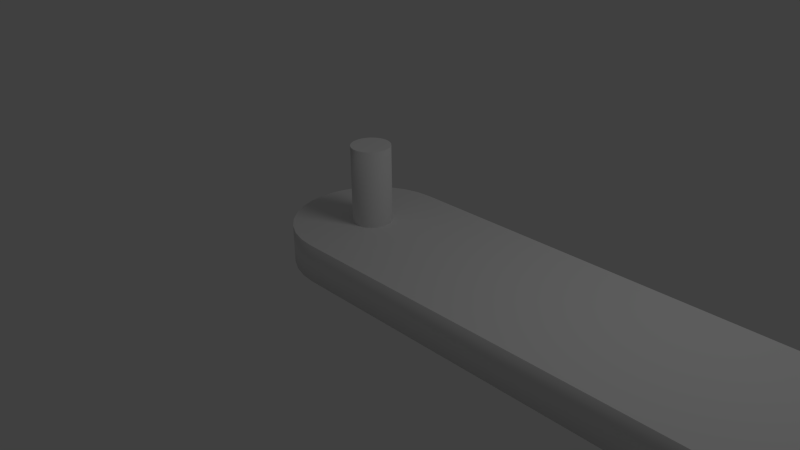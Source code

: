 # Source: stem.blend  (saved by Blender 2.62.0; exported with 4.5.12 LTS)
import bpy
from mathutils import Matrix  # noqa: F401  (used for matrix-valued properties, if any)

bpy.ops.wm.read_factory_settings(use_empty=True)
scene = bpy.context.scene
scene.name = 'Scene'

# ---- collections
col_collection_1 = bpy.data.collections.new('Collection 1'); scene.collection.children.link(col_collection_1)
col_collection_2 = bpy.data.collections.new('Collection 2'); scene.collection.children.link(col_collection_2)
col_collection_2.hide_render = True
col_collection_2.hide_viewport = True

# ---- world
world_world = bpy.data.worlds.new('World'); scene.world = world_world
world_world.color = (0.05088, 0.05088, 0.05088)
world_world.use_sun_shadow = False
world_world.sun_shadow_jitter_overblur = 0.0
world_world.cycles.sampling_method = 'MANUAL'
world_world.cycles.sample_map_resolution = 256

# ---- cameras
cam_camera = bpy.data.cameras.new('Camera')
cam_camera.clip_end = 100.0
cam_camera.lens = 35.0
cam_camera.sensor_width = 32.0
cam_camera.sensor_height = 18.0
cam_camera.ortho_scale = 7.314
cam_camera.dof.focus_distance = 0.0
cam_camera.dof.aperture_fstop = 128.0

# ---- lights
light_lamp = bpy.data.lights.new('Lamp', 'POINT')
light_lamp.transmission_factor = 0.0
light_lamp.cutoff_distance = 30.0
light_lamp.energy = 100.0
light_lamp.shadow_buffer_clip_start = 1.001
light_lamp.shadow_soft_size = 1.0
light_lamp.shadow_maximum_resolution = 0.006
light_lamp.use_absolute_resolution = True
light_lamp.cycles.use_multiple_importance_sampling = False

# ---- meshes
me_circle = bpy.data.meshes.new('Circle')
me_circle.from_pydata([(-5.0, 1.0, -0.25), (5.0, 1.0, -0.25), (-5.0, -1.0, -0.25), (5.0, -1.0, -0.25), (-5.195, -0.9808, -0.25), (5.195, -0.9808, -0.25), (-5.383, -0.9239, -0.25), (5.383, -0.9239, -0.25), (-5.556, -0.8315, -0.25), (5.556, -0.8315, -0.25), (-5.707, -0.7071, -0.25), (5.707, -0.7071, -0.25), (-5.831, -0.5556, -0.25), (5.831, -0.5556, -0.25), (-5.924, -0.3827, -0.25), (5.924, -0.3827, -0.25), (-5.981, -0.1951, -0.25), (5.981, -0.1951, -0.25), (-6.0, 9.656e-07, -0.25), (6.0, 9.656e-07, -0.25), (-5.981, 0.1951, -0.25), (5.981, 0.1951, -0.25), (-5.924, 0.3827, -0.25), (5.924, 0.3827, -0.25), (-5.831, 0.5556, -0.25), (5.831, 0.5556, -0.25), (-5.707, 0.7071, -0.25), (5.707, 0.7071, -0.25), (-5.556, 0.8315, -0.25), (5.556, 0.8315, -0.25), (-5.383, 0.9239, -0.25), (5.383, 0.9239, -0.25), (-5.195, 0.9808, -0.25), (5.195, 0.9808, -0.25), (-5.0, 0.0, -0.25), (5.0, 0.0, -0.25), (0.0, -1.0, -0.25), (0.0, 0.0, -0.25), (0.0, 1.0, -0.25), (0.0, 1.0, 0.25), (0.0, 0.0, 0.25), (0.0, -1.0, 0.25), (-5.0, 0.0, 0.25), (5.0, 0.0, 0.25), (-5.195, 0.9808, 0.25), (5.195, 0.9808, 0.25), (-5.383, 0.9239, 0.25), (5.383, 0.9239, 0.25), (-5.556, 0.8315, 0.25), (5.556, 0.8315, 0.25), (-5.707, 0.7071, 0.25), (5.707, 0.7071, 0.25), (-5.831, 0.5556, 0.25), (5.831, 0.5556, 0.25), (-5.924, 0.3827, 0.25), (5.924, 0.3827, 0.25), (-5.981, 0.1951, 0.25), (5.981, 0.1951, 0.25), (-6.0, 9.656e-07, 0.25), (6.0, 9.656e-07, 0.25), (-5.981, -0.1951, 0.25), (5.981, -0.1951, 0.25), (-5.924, -0.3827, 0.25), (5.924, -0.3827, 0.25), (-5.831, -0.5556, 0.25), (5.831, -0.5556, 0.25), (-5.707, -0.7071, 0.25), (5.707, -0.7071, 0.25), (-5.556, -0.8315, 0.25), (5.556, -0.8315, 0.25), (-5.383, -0.9239, 0.25), (5.383, -0.9239, 0.25), (-5.195, -0.9808, 0.25), (5.195, -0.9808, 0.25), (-5.0, -1.0, 0.25), (5.0, -1.0, 0.25), (-5.0, 1.0, 0.25), (5.0, 1.0, 0.25), (-5.0, 0.25, 0.25), (-4.951, 0.2452, 0.25), (-4.904, 0.231, 0.25), (-4.861, 0.2079, 0.25), (-4.823, 0.1768, 0.25), (-4.792, 0.1389, 0.25), (-4.769, 0.09567, 0.25), (-4.755, 0.04877, 0.25), (-4.75, 1.887e-08, 0.25), (-4.755, -0.04877, 0.25), (-4.769, -0.09567, 0.25), (-4.792, -0.1389, 0.25), (-4.823, -0.1768, 0.25), (-4.861, -0.2079, 0.25), (-4.904, -0.231, 0.25), (-4.951, -0.2452, 0.25), (-5.0, -0.25, 0.25), (-5.049, -0.2452, 0.25), (-5.096, -0.231, 0.25), (-5.139, -0.2079, 0.25), (-5.177, -0.1768, 0.25), (-5.208, -0.1389, 0.25), (-5.231, -0.09567, 0.25), (-5.245, -0.04877, 0.25), (-5.25, 2.414e-07, 0.25), (-5.245, 0.04877, 0.25), (-5.231, 0.09567, 0.25), (-5.208, 0.1389, 0.25), (-5.177, 0.1768, 0.25), (-5.139, 0.2079, 0.25), (-5.096, 0.231, 0.25), (-5.049, 0.2452, 0.25), (-5.0, 0.0, 1.25), (-5.049, 0.2452, 1.25), (-5.096, 0.231, 1.25), (-5.139, 0.2079, 1.25), (-5.177, 0.1768, 1.25), (-5.208, 0.1389, 1.25), (-5.231, 0.09567, 1.25), (-5.245, 0.04877, 1.25), (-5.25, 2.414e-07, 1.25), (-5.245, -0.04877, 1.25), (-5.231, -0.09567, 1.25), (-5.208, -0.1389, 1.25), (-5.177, -0.1768, 1.25), (-5.139, -0.2079, 1.25), (-5.096, -0.231, 1.25), (-5.049, -0.2452, 1.25), (-5.0, -0.25, 1.25), (-4.951, -0.2452, 1.25), (-4.904, -0.231, 1.25), (-4.861, -0.2079, 1.25), (-4.823, -0.1768, 1.25), (-4.792, -0.1389, 1.25), (-4.769, -0.09567, 1.25), (-4.755, -0.04877, 1.25), (-4.75, 1.887e-08, 1.25), (-4.755, 0.04877, 1.25), (-4.769, 0.09567, 1.25), (-4.792, 0.1389, 1.25), (-4.823, 0.1768, 1.25), (-4.861, 0.2079, 1.25), (-4.904, 0.231, 1.25), (-4.951, 0.2452, 1.25), (-5.0, 0.25, 1.25)], [], [(34, 2, 4), (5, 3, 35), (34, 4, 6), (7, 5, 35), (34, 6, 8), (9, 7, 35), (34, 8, 10), (11, 9, 35), (34, 10, 12), (13, 11, 35), (34, 12, 14), (15, 13, 35), (34, 14, 16), (17, 15, 35), (34, 16, 18), (19, 17, 35), (34, 18, 20), (21, 19, 35), (34, 20, 22), (23, 21, 35), (34, 22, 24), (25, 23, 35), (34, 24, 26), (27, 25, 35), (34, 26, 28), (29, 27, 35), (34, 28, 30), (31, 29, 35), (34, 30, 32), (33, 31, 35), (32, 0, 34), (35, 1, 33), (2, 34, 37, 36), (37, 35, 3, 36), (34, 0, 38, 37), (38, 1, 35, 37), (37, 38, 39, 40), (38, 0, 76, 39), (77, 1, 38, 39), (2, 36, 41, 74), (41, 36, 3, 75), (36, 37, 40, 41), (0, 32, 44, 76), (45, 33, 1, 77), (32, 30, 46, 44), (47, 31, 33, 45), (30, 28, 48, 46), (49, 29, 31, 47), (28, 26, 50, 48), (51, 27, 29, 49), (26, 24, 52, 50), (53, 25, 27, 51), (24, 22, 54, 52), (55, 23, 25, 53), (22, 20, 56, 54), (57, 21, 23, 55), (20, 18, 58, 56), (59, 19, 21, 57), (18, 16, 60, 58), (61, 17, 19, 59), (16, 14, 62, 60), (63, 15, 17, 61), (14, 12, 64, 62), (65, 13, 15, 63), (12, 10, 66, 64), (67, 11, 13, 65), (10, 8, 68, 66), (69, 9, 11, 67), (8, 6, 70, 68), (71, 7, 9, 69), (6, 4, 72, 70), (73, 5, 7, 71), (4, 2, 74, 72), (75, 3, 5, 73), (72, 74, 42), (43, 75, 73), (70, 72, 42), (43, 73, 71), (68, 70, 42), (43, 71, 69), (66, 68, 42), (43, 69, 67), (64, 66, 42), (43, 67, 65), (62, 64, 42), (43, 65, 63), (60, 62, 42), (43, 63, 61), (58, 60, 42), (43, 61, 59), (56, 58, 42), (43, 59, 57), (54, 56, 42), (43, 57, 55), (52, 54, 42), (43, 55, 53), (50, 52, 42), (43, 53, 51), (48, 50, 42), (43, 51, 49), (46, 48, 42), (43, 49, 47), (44, 46, 42), (43, 47, 45), (42, 76, 44), (45, 77, 43), (40, 42, 74, 41), (75, 43, 40, 41), (39, 76, 42, 40), (43, 77, 39, 40), (109, 78, 142, 111), (108, 109, 111, 112), (107, 108, 112, 113), (106, 107, 113, 114), (105, 106, 114, 115), (104, 105, 115, 116), (103, 104, 116, 117), (102, 103, 117, 118), (101, 102, 118, 119), (100, 101, 119, 120), (99, 100, 120, 121), (98, 99, 121, 122), (97, 98, 122, 123), (96, 97, 123, 124), (95, 96, 124, 125), (94, 95, 125, 126), (93, 94, 126, 127), (92, 93, 127, 128), (91, 92, 128, 129), (90, 91, 129, 130), (89, 90, 130, 131), (88, 89, 131, 132), (87, 88, 132, 133), (86, 87, 133, 134), (85, 86, 134, 135), (84, 85, 135, 136), (83, 84, 136, 137), (82, 83, 137, 138), (81, 82, 138, 139), (80, 81, 139, 140), (79, 80, 140, 141), (78, 79, 141, 142), (142, 141, 110), (141, 140, 110), (140, 139, 110), (139, 138, 110), (138, 137, 110), (137, 136, 110), (136, 135, 110), (135, 134, 110), (134, 133, 110), (133, 132, 110), (132, 131, 110), (131, 130, 110), (130, 129, 110), (129, 128, 110), (128, 127, 110), (127, 126, 110), (126, 125, 110), (125, 124, 110), (124, 123, 110), (123, 122, 110), (122, 121, 110), (121, 120, 110), (120, 119, 110), (119, 118, 110), (118, 117, 110), (117, 116, 110), (116, 115, 110), (115, 114, 110), (114, 113, 110), (113, 112, 110), (112, 111, 110), (111, 142, 110)])
me_circle.polygons.foreach_set('use_smooth', [0, 0, 0, 0, 0, 0, 0, 0, 0, 0, 0, 0, 0, 0, 0, 0, 0, 0, 0, 0, 0, 0, 0, 0, 0, 0, 0, 0, 0, 0, 0, 0, 0, 0, 0, 0, 0, 1, 1, 1, 1, 0, 1, 1, 1, 1, 1, 1, 1, 1, 1, 1, 1, 1, 1, 1, 1, 1, 1, 1, 1, 1, 1, 1, 1, 1, 1, 1, 1, 1, 1, 1, 1, 1, 0, 0, 0, 0, 0, 0, 0, 0, 0, 0, 0, 0, 0, 0, 0, 0, 0, 0, 0, 0, 0, 0, 0, 0, 0, 0, 0, 0, 0, 0, 0, 0, 0, 0, 0, 0, 1, 1, 1, 1, 1, 1, 1, 1, 1, 1, 1, 1, 1, 1, 1, 1, 1, 1, 1, 1, 1, 1, 1, 1, 1, 1, 1, 1, 1, 1, 1, 1, 0, 0, 0, 0, 0, 0, 0, 0, 0, 0, 0, 0, 0, 0, 0, 0, 0, 0, 0, 0, 0, 0, 0, 0, 0, 0, 0, 0, 0, 0, 0, 0])
me_circle.use_remesh_preserve_volume = False
me_circle.use_remesh_preserve_attributes = False
me_circle.use_mirror_vertex_groups = False
me_circle.update()
me_circle_001 = bpy.data.meshes.new('Circle.001')
me_circle_001.from_pydata([(-5.0, 1.0, -0.25), (5.0, 1.0, -0.25), (-5.0, -1.0, -0.25), (5.0, -1.0, -0.25), (-5.195, -0.9808, -0.25), (5.195, -0.9808, -0.25), (-5.383, -0.9239, -0.25), (5.383, -0.9239, -0.25), (-5.556, -0.8315, -0.25), (5.556, -0.8315, -0.25), (-5.707, -0.7071, -0.25), (5.707, -0.7071, -0.25), (-5.831, -0.5556, -0.25), (5.831, -0.5556, -0.25), (-5.924, -0.3827, -0.25), (5.924, -0.3827, -0.25), (-5.981, -0.1951, -0.25), (5.981, -0.1951, -0.25), (-6.0, 9.656e-07, -0.25), (6.0, 9.656e-07, -0.25), (-5.981, 0.1951, -0.25), (5.981, 0.1951, -0.25), (-5.924, 0.3827, -0.25), (5.924, 0.3827, -0.25), (-5.831, 0.5556, -0.25), (5.831, 0.5556, -0.25), (-5.707, 0.7071, -0.25), (5.707, 0.7071, -0.25), (-5.556, 0.8315, -0.25), (5.556, 0.8315, -0.25), (-5.383, 0.9239, -0.25), (5.383, 0.9239, -0.25), (-5.195, 0.9808, -0.25), (5.195, 0.9808, -0.25), (-5.0, 0.0, -0.25), (5.0, 0.0, -0.25), (0.0, -1.0, -0.25), (0.0, 0.0, -0.25), (0.0, 1.0, -0.25), (0.0, 1.0, 0.25), (0.0, 0.0, 0.25), (0.0, -1.0, 0.25), (-5.0, 0.0, 0.25), (5.0, 0.0, 0.25), (-5.195, 0.9808, 0.25), (5.195, 0.9808, 0.25), (-5.383, 0.9239, 0.25), (5.383, 0.9239, 0.25), (-5.556, 0.8315, 0.25), (5.556, 0.8315, 0.25), (-5.707, 0.7071, 0.25), (5.707, 0.7071, 0.25), (-5.831, 0.5556, 0.25), (5.831, 0.5556, 0.25), (-5.924, 0.3827, 0.25), (5.924, 0.3827, 0.25), (-5.981, 0.1951, 0.25), (5.981, 0.1951, 0.25), (-6.0, 9.656e-07, 0.25), (6.0, 9.656e-07, 0.25), (-5.981, -0.1951, 0.25), (5.981, -0.1951, 0.25), (-5.924, -0.3827, 0.25), (5.924, -0.3827, 0.25), (-5.831, -0.5556, 0.25), (5.831, -0.5556, 0.25), (-5.707, -0.7071, 0.25), (5.707, -0.7071, 0.25), (-5.556, -0.8315, 0.25), (5.556, -0.8315, 0.25), (-5.383, -0.9239, 0.25), (5.383, -0.9239, 0.25), (-5.195, -0.9808, 0.25), (5.195, -0.9808, 0.25), (-5.0, -1.0, 0.25), (5.0, -1.0, 0.25), (-5.0, 1.0, 0.25), (5.0, 1.0, 0.25), (-5.0, 0.25, 0.25), (-4.951, 0.2452, 0.25), (-4.904, 0.231, 0.25), (-4.861, 0.2079, 0.25), (-4.823, 0.1768, 0.25), (-4.792, 0.1389, 0.25), (-4.769, 0.09567, 0.25), (-4.755, 0.04877, 0.25), (-4.75, 1.887e-08, 0.25), (-4.755, -0.04877, 0.25), (-4.769, -0.09567, 0.25), (-4.792, -0.1389, 0.25), (-4.823, -0.1768, 0.25), (-4.861, -0.2079, 0.25), (-4.904, -0.231, 0.25), (-4.951, -0.2452, 0.25), (-5.0, -0.25, 0.25), (-5.049, -0.2452, 0.25), (-5.096, -0.231, 0.25), (-5.139, -0.2079, 0.25), (-5.177, -0.1768, 0.25), (-5.208, -0.1389, 0.25), (-5.231, -0.09567, 0.25), (-5.245, -0.04877, 0.25), (-5.25, 2.414e-07, 0.25), (-5.245, 0.04877, 0.25), (-5.231, 0.09567, 0.25), (-5.208, 0.1389, 0.25), (-5.177, 0.1768, 0.25), (-5.139, 0.2079, 0.25), (-5.096, 0.231, 0.25), (-5.049, 0.2452, 0.25), (-5.0, 0.0, 1.25), (-5.049, 0.2452, 1.25), (-5.096, 0.231, 1.25), (-5.139, 0.2079, 1.25), (-5.177, 0.1768, 1.25), (-5.208, 0.1389, 1.25), (-5.231, 0.09567, 1.25), (-5.245, 0.04877, 1.25), (-5.25, 2.414e-07, 1.25), (-5.245, -0.04877, 1.25), (-5.231, -0.09567, 1.25), (-5.208, -0.1389, 1.25), (-5.177, -0.1768, 1.25), (-5.139, -0.2079, 1.25), (-5.096, -0.231, 1.25), (-5.049, -0.2452, 1.25), (-5.0, -0.25, 1.25), (-4.951, -0.2452, 1.25), (-4.904, -0.231, 1.25), (-4.861, -0.2079, 1.25), (-4.823, -0.1768, 1.25), (-4.792, -0.1389, 1.25), (-4.769, -0.09567, 1.25), (-4.755, -0.04877, 1.25), (-4.75, 1.887e-08, 1.25), (-4.755, 0.04877, 1.25), (-4.769, 0.09567, 1.25), (-4.792, 0.1389, 1.25), (-4.823, 0.1768, 1.25), (-4.861, 0.2079, 1.25), (-4.904, 0.231, 1.25), (-4.951, 0.2452, 1.25), (-5.0, 0.25, 1.25), (-5.0, 0.25, -0.25), (-4.951, 0.2452, -0.25), (-4.904, 0.231, -0.25), (-4.861, 0.2079, -0.25), (-4.823, 0.1768, -0.25), (-4.792, 0.1389, -0.25), (-4.769, 0.09567, -0.25), (-4.755, 0.04877, -0.25), (-4.75, 1.887e-08, -0.25), (-4.755, -0.04877, -0.25), (-4.769, -0.09567, -0.25), (-4.792, -0.1389, -0.25), (-4.823, -0.1768, -0.25), (-4.861, -0.2079, -0.25), (-4.904, -0.231, -0.25), (-4.951, -0.2452, -0.25), (-5.0, -0.25, -0.25), (-5.049, -0.2452, -0.25), (-5.096, -0.231, -0.25), (-5.139, -0.2079, -0.25), (-5.177, -0.1768, -0.25), (-5.208, -0.1389, -0.25), (-5.231, -0.09567, -0.25), (-5.245, -0.04877, -0.25), (-5.25, 2.414e-07, -0.25), (-5.245, 0.04877, -0.25), (-5.231, 0.09567, -0.25), (-5.208, 0.1389, -0.25), (-5.177, 0.1768, -0.25), (-5.139, 0.2079, -0.25), (-5.096, 0.231, -0.25), (-5.049, 0.2452, -0.25), (-5.0, 0.0, -1.25), (-5.049, 0.2452, -1.25), (-5.096, 0.231, -1.25), (-5.139, 0.2079, -1.25), (-5.177, 0.1768, -1.25), (-5.208, 0.1389, -1.25), (-5.231, 0.09567, -1.25), (-5.245, 0.04877, -1.25), (-5.25, 2.414e-07, -1.25), (-5.245, -0.04877, -1.25), (-5.231, -0.09567, -1.25), (-5.208, -0.1389, -1.25), (-5.177, -0.1768, -1.25), (-5.139, -0.2079, -1.25), (-5.096, -0.231, -1.25), (-5.049, -0.2452, -1.25), (-5.0, -0.25, -1.25), (-4.951, -0.2452, -1.25), (-4.904, -0.231, -1.25), (-4.861, -0.2079, -1.25), (-4.823, -0.1768, -1.25), (-4.792, -0.1389, -1.25), (-4.769, -0.09567, -1.25), (-4.755, -0.04877, -1.25), (-4.75, 1.887e-08, -1.25), (-4.755, 0.04877, -1.25), (-4.769, 0.09567, -1.25), (-4.792, 0.1389, -1.25), (-4.823, 0.1768, -1.25), (-4.861, 0.2079, -1.25), (-4.904, 0.231, -1.25), (-4.951, 0.2452, -1.25), (-5.0, 0.25, -1.25)], [], [(34, 2, 4), (5, 3, 35), (34, 4, 6), (7, 5, 35), (34, 6, 8), (9, 7, 35), (34, 8, 10), (11, 9, 35), (34, 10, 12), (13, 11, 35), (34, 12, 14), (15, 13, 35), (34, 14, 16), (17, 15, 35), (34, 16, 18), (19, 17, 35), (34, 18, 20), (21, 19, 35), (34, 20, 22), (23, 21, 35), (34, 22, 24), (25, 23, 35), (34, 24, 26), (27, 25, 35), (34, 26, 28), (29, 27, 35), (34, 28, 30), (31, 29, 35), (34, 30, 32), (33, 31, 35), (32, 0, 34), (35, 1, 33), (2, 34, 37, 36), (37, 35, 3, 36), (34, 0, 38, 37), (38, 1, 35, 37), (37, 38, 39, 40), (38, 0, 76, 39), (77, 1, 38, 39), (2, 36, 41, 74), (41, 36, 3, 75), (36, 37, 40, 41), (0, 32, 44, 76), (45, 33, 1, 77), (32, 30, 46, 44), (47, 31, 33, 45), (30, 28, 48, 46), (49, 29, 31, 47), (28, 26, 50, 48), (51, 27, 29, 49), (26, 24, 52, 50), (53, 25, 27, 51), (24, 22, 54, 52), (55, 23, 25, 53), (22, 20, 56, 54), (57, 21, 23, 55), (20, 18, 58, 56), (59, 19, 21, 57), (18, 16, 60, 58), (61, 17, 19, 59), (16, 14, 62, 60), (63, 15, 17, 61), (14, 12, 64, 62), (65, 13, 15, 63), (12, 10, 66, 64), (67, 11, 13, 65), (10, 8, 68, 66), (69, 9, 11, 67), (8, 6, 70, 68), (71, 7, 9, 69), (6, 4, 72, 70), (73, 5, 7, 71), (4, 2, 74, 72), (75, 3, 5, 73), (72, 74, 42), (43, 75, 73), (70, 72, 42), (43, 73, 71), (68, 70, 42), (43, 71, 69), (66, 68, 42), (43, 69, 67), (64, 66, 42), (43, 67, 65), (62, 64, 42), (43, 65, 63), (60, 62, 42), (43, 63, 61), (58, 60, 42), (43, 61, 59), (56, 58, 42), (43, 59, 57), (54, 56, 42), (43, 57, 55), (52, 54, 42), (43, 55, 53), (50, 52, 42), (43, 53, 51), (48, 50, 42), (43, 51, 49), (46, 48, 42), (43, 49, 47), (44, 46, 42), (43, 47, 45), (42, 76, 44), (45, 77, 43), (40, 42, 74, 41), (75, 43, 40, 41), (39, 76, 42, 40), (43, 77, 39, 40), (109, 78, 142, 111), (108, 109, 111, 112), (107, 108, 112, 113), (106, 107, 113, 114), (105, 106, 114, 115), (104, 105, 115, 116), (103, 104, 116, 117), (102, 103, 117, 118), (101, 102, 118, 119), (100, 101, 119, 120), (99, 100, 120, 121), (98, 99, 121, 122), (97, 98, 122, 123), (96, 97, 123, 124), (95, 96, 124, 125), (94, 95, 125, 126), (93, 94, 126, 127), (92, 93, 127, 128), (91, 92, 128, 129), (90, 91, 129, 130), (89, 90, 130, 131), (88, 89, 131, 132), (87, 88, 132, 133), (86, 87, 133, 134), (85, 86, 134, 135), (84, 85, 135, 136), (83, 84, 136, 137), (82, 83, 137, 138), (81, 82, 138, 139), (80, 81, 139, 140), (79, 80, 140, 141), (78, 79, 141, 142), (142, 141, 110), (141, 140, 110), (140, 139, 110), (139, 138, 110), (138, 137, 110), (137, 136, 110), (136, 135, 110), (135, 134, 110), (134, 133, 110), (133, 132, 110), (132, 131, 110), (131, 130, 110), (130, 129, 110), (129, 128, 110), (128, 127, 110), (127, 126, 110), (126, 125, 110), (125, 124, 110), (124, 123, 110), (123, 122, 110), (122, 121, 110), (121, 120, 110), (120, 119, 110), (119, 118, 110), (118, 117, 110), (117, 116, 110), (116, 115, 110), (115, 114, 110), (114, 113, 110), (113, 112, 110), (112, 111, 110), (111, 142, 110), (143, 174, 176, 207), (174, 173, 177, 176), (173, 172, 178, 177), (172, 171, 179, 178), (171, 170, 180, 179), (170, 169, 181, 180), (169, 168, 182, 181), (168, 167, 183, 182), (167, 166, 184, 183), (166, 165, 185, 184), (165, 164, 186, 185), (164, 163, 187, 186), (163, 162, 188, 187), (162, 161, 189, 188), (161, 160, 190, 189), (160, 159, 191, 190), (159, 158, 192, 191), (158, 157, 193, 192), (157, 156, 194, 193), (156, 155, 195, 194), (155, 154, 196, 195), (154, 153, 197, 196), (153, 152, 198, 197), (152, 151, 199, 198), (151, 150, 200, 199), (150, 149, 201, 200), (149, 148, 202, 201), (148, 147, 203, 202), (147, 146, 204, 203), (146, 145, 205, 204), (145, 144, 206, 205), (144, 143, 207, 206), (206, 207, 175), (205, 206, 175), (204, 205, 175), (203, 204, 175), (202, 203, 175), (201, 202, 175), (200, 201, 175), (199, 200, 175), (198, 199, 175), (197, 198, 175), (196, 197, 175), (195, 196, 175), (194, 195, 175), (193, 194, 175), (192, 193, 175), (191, 192, 175), (190, 191, 175), (189, 190, 175), (188, 189, 175), (187, 188, 175), (186, 187, 175), (185, 186, 175), (184, 185, 175), (183, 184, 175), (182, 183, 175), (181, 182, 175), (180, 181, 175), (179, 180, 175), (178, 179, 175), (177, 178, 175), (176, 177, 175), (207, 176, 175)])
me_circle_001.polygons.foreach_set('use_smooth', [0, 0, 0, 0, 0, 0, 0, 0, 0, 0, 0, 0, 0, 0, 0, 0, 0, 0, 0, 0, 0, 0, 0, 0, 0, 0, 0, 0, 0, 0, 0, 0, 0, 0, 0, 0, 0, 1, 1, 1, 1, 0, 1, 1, 1, 1, 1, 1, 1, 1, 1, 1, 1, 1, 1, 1, 1, 1, 1, 1, 1, 1, 1, 1, 1, 1, 1, 1, 1, 1, 1, 1, 1, 1, 0, 0, 0, 0, 0, 0, 0, 0, 0, 0, 0, 0, 0, 0, 0, 0, 0, 0, 0, 0, 0, 0, 0, 0, 0, 0, 0, 0, 0, 0, 0, 0, 0, 0, 0, 0, 1, 1, 1, 1, 1, 1, 1, 1, 1, 1, 1, 1, 1, 1, 1, 1, 1, 1, 1, 1, 1, 1, 1, 1, 1, 1, 1, 1, 1, 1, 1, 1, 0, 0, 0, 0, 0, 0, 0, 0, 0, 0, 0, 0, 0, 0, 0, 0, 0, 0, 0, 0, 0, 0, 0, 0, 0, 0, 0, 0, 0, 0, 0, 0, 1, 1, 1, 1, 1, 1, 1, 1, 1, 1, 1, 1, 1, 1, 1, 1, 1, 1, 1, 1, 1, 1, 1, 1, 1, 1, 1, 1, 1, 1, 1, 1, 0, 0, 0, 0, 0, 0, 0, 0, 0, 0, 0, 0, 0, 0, 0, 0, 0, 0, 0, 0, 0, 0, 0, 0, 0, 0, 0, 0, 0, 0, 0, 0])
me_circle_001.use_remesh_preserve_volume = False
me_circle_001.use_remesh_preserve_attributes = False
me_circle_001.use_mirror_vertex_groups = False
me_circle_001.update()

# ---- objects
ob_stem1 = bpy.data.objects.new('stem1', me_circle)
ob_lamp = bpy.data.objects.new('Lamp', light_lamp)
ob_camera = bpy.data.objects.new('Camera', cam_camera)
ob_stem2 = bpy.data.objects.new('stem2', me_circle_001)

# ---- transforms, parenting, visibility, modifiers, constraints
ob_stem1.location = (5.0, 0.0, 0.25)
ob_stem1.lineart.crease_threshold = 0.0
ob_lamp.location = (4.076, 1.005, 5.904)
ob_lamp.rotation_euler = (0.6503, 0.05522, 1.866)
ob_lamp.lock_rotations_4d = False
ob_lamp.empty_display_type = 'ARROWS'
ob_lamp.color = (0.0, 0.0, 0.0, 0.0)
ob_lamp.lineart.crease_threshold = 0.0
ob_camera.location = (7.481, -6.508, 5.344)
ob_camera.rotation_euler = (1.109, 0.01082, 0.8149)
ob_camera.lock_rotations_4d = False
ob_camera.empty_display_type = 'ARROWS'
ob_camera.color = (0.0, 0.0, 0.0, 0.0)
ob_camera.display_type = 'WIRE'
ob_camera.lineart.crease_threshold = 0.0
ob_stem2.location = (5.0, 0.0, 0.25)
ob_stem2.lineart.crease_threshold = 0.0

# ---- collection membership
col_collection_1.objects.link(ob_stem1)
col_collection_1.objects.link(ob_lamp)
col_collection_1.objects.link(ob_camera)
col_collection_2.objects.link(ob_stem2)

# ---- scene / render settings (as saved in the file)
scene.camera = ob_camera
scene.frame_start = 1; scene.frame_end = 250; scene.frame_set(1)
scene.render.engine = 'BLENDER_EEVEE_NEXT'
scene.render.image_settings.color_mode = 'RGB'
scene.render.image_settings.compression = 90
scene.render.resolution_percentage = 50
scene.render.dither_intensity = 0.0
scene.render.bake_margin = 2
scene.render.bake_bias = 0.0
scene.cycles.use_denoising = False
scene.cycles.samples = 10
scene.cycles.sampling_pattern = 'TABULATED_SOBOL'
scene.cycles.light_sampling_threshold = 0.0
scene.cycles.use_adaptive_sampling = False
scene.cycles.use_light_tree = False
scene.cycles.blur_glossy = 0.0
scene.cycles.volume_bounces = 1
scene.cycles.pixel_filter_type = 'GAUSSIAN'
scene.cycles.sample_clamp_indirect = 0.0
scene.view_settings.view_transform = 'Standard'
bpy.context.view_layer.update()
